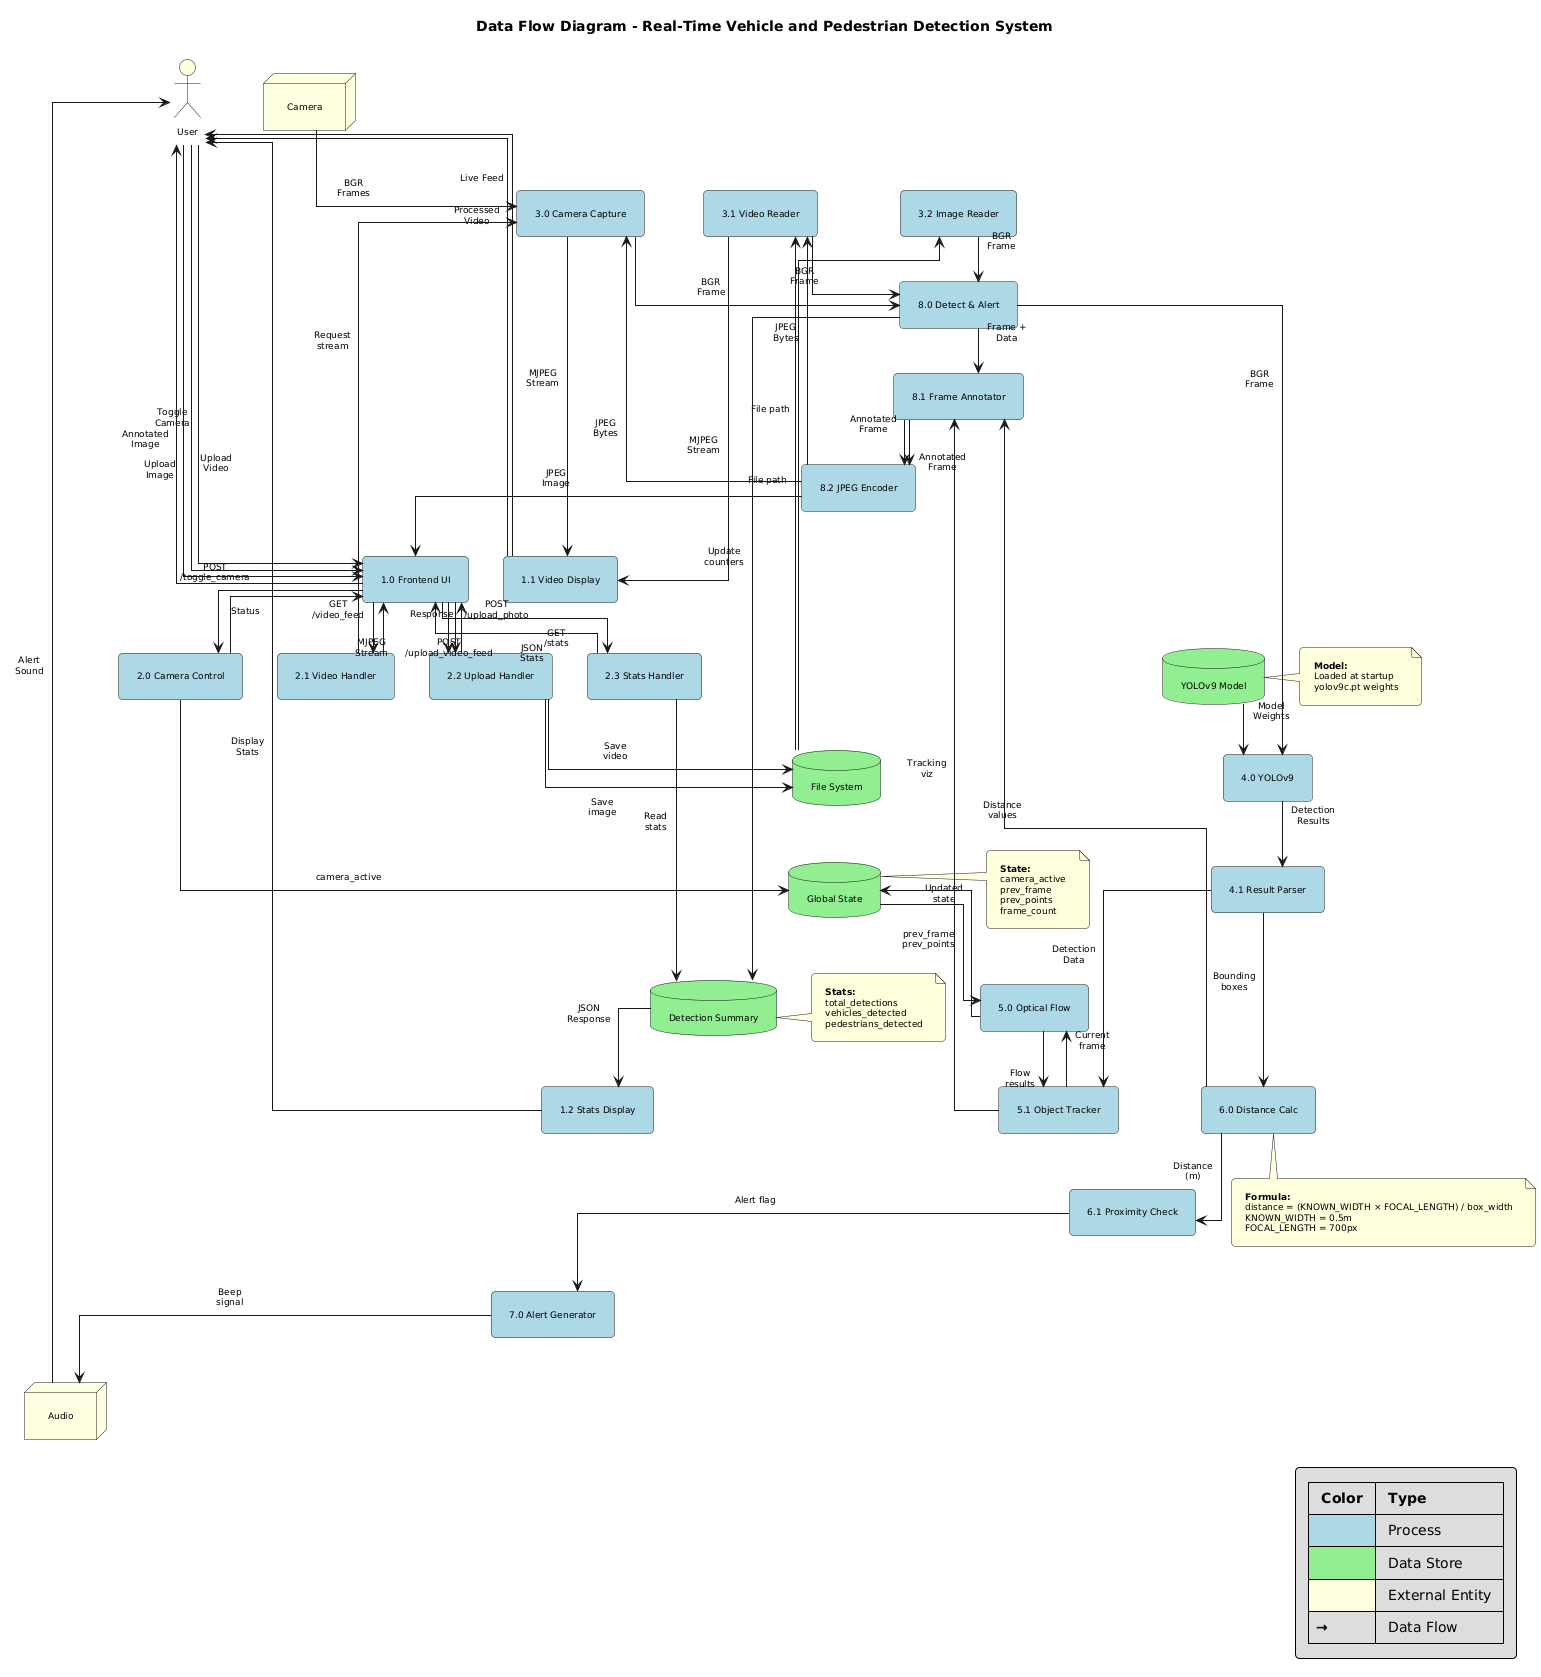

The diagram above was rendered by PlantUML. Its source (embedded in the PNG):
@startuml
skinparam componentStyle rectangle
skinparam linetype ortho
skinparam shadowing false
skinparam roundcorner 8
skinparam padding 8
skinparam nodesep 35
skinparam ranksep 45
skinparam defaultFontSize 9
skinparam maxMessageSize 45

title Data Flow Diagram - Real-Time Vehicle and Pedestrian Detection System

top to bottom direction

' ============================================
' EXTERNAL ENTITIES
' ============================================
actor User #LightYellow
node Camera #LightYellow
node Audio #LightYellow

' ============================================
' DATA STORES
' ============================================
database "YOLOv9 Model" as ModelStore #LightGreen
database "File System" as FileStore #LightGreen
database "Global State" as StateStore #LightGreen
database "Detection Summary" as StatsStore #LightGreen

' ============================================
' CLIENT COMPONENTS
' ============================================
component "1.0 Frontend UI" as UI #LightBlue
component "1.1 Video Display" as VideoDisplay #LightBlue
component "1.2 Stats Display" as StatsUI #LightBlue

' ============================================
' SERVER COMPONENTS
' ============================================
component "2.0 Camera Control" as CameraControl #LightBlue
component "2.1 Video Handler" as VideoHandler #LightBlue
component "2.2 Upload Handler" as UploadHandler #LightBlue
component "2.3 Stats Handler" as StatsHandler #LightBlue

' ============================================
' ACQUISITION COMPONENTS
' ============================================
component "3.0 Camera Capture" as CameraCap #LightBlue
component "3.1 Video Reader" as VideoRead #LightBlue
component "3.2 Image Reader" as ImageRead #LightBlue

' ============================================
' PROCESSING COMPONENTS
' ============================================
component "8.0 Detect & Alert" as DetAlert #LightBlue
component "8.1 Frame Annotator" as Annotator #LightBlue
component "8.2 JPEG Encoder" as Encoder #LightBlue

' ============================================
' DETECTION COMPONENTS
' ============================================
component "4.0 YOLOv9" as YOLO #LightBlue
component "4.1 Result Parser" as Parser #LightBlue

' ============================================
' TRACKING COMPONENTS
' ============================================
component "5.0 Optical Flow" as FlowCalc #LightBlue
component "5.1 Object Tracker" as Tracker #LightBlue

' ============================================
' DISTANCE COMPONENTS
' ============================================
component "6.0 Distance Calc" as DistCalc #LightBlue
component "6.1 Proximity Check" as ProxCheck #LightBlue

' ============================================
' ALERT COMPONENTS
' ============================================
component "7.0 Alert Generator" as AlertGen #LightBlue

' ============================================
' LAYOUT ALIGNMENT (Hidden connections)
' ============================================
User -[hidden]right- Camera
Camera -[hidden]right- Audio

UI -[hidden]right- VideoDisplay
VideoDisplay -[hidden]right- StatsUI

CameraControl -[hidden]right- VideoHandler
VideoHandler -[hidden]right- UploadHandler
UploadHandler -[hidden]right- StatsHandler

CameraCap -[hidden]right- VideoRead
VideoRead -[hidden]right- ImageRead

DetAlert -[hidden]right- Annotator
Annotator -[hidden]right- Encoder

YOLO -[hidden]right- Parser

FlowCalc -[hidden]right- Tracker
Tracker -[hidden]right- DistCalc
DistCalc -[hidden]right- ProxCheck

ModelStore -[hidden]down- FileStore
FileStore -[hidden]down- StateStore
StateStore -[hidden]down- StatsStore

' ============================================
' USER INTERACTION FLOWS
' ============================================
User --> UI : "Toggle Camera"
User --> UI : "Upload Video"
User --> UI : "Upload Image"
UI --> CameraControl : "POST /toggle_camera"
UI --> VideoHandler : "GET /video_feed"
UI --> UploadHandler : "POST /upload_video_feed"
UI --> UploadHandler : "POST /upload_photo"
UI --> StatsHandler : "GET /stats"

' ============================================
' CAMERA FLOW
' ============================================
Camera --> CameraCap : "BGR Frames"
CameraControl --> StateStore : "camera_active"
VideoHandler --> CameraCap : "Request stream"
CameraCap --> DetAlert : "BGR Frame"
DetAlert --> Annotator : "Frame + Data"
Annotator --> Encoder : "Annotated Frame"
Encoder --> CameraCap : "JPEG Bytes"
CameraCap --> VideoDisplay : "MJPEG Stream"
VideoDisplay --> User : "Live Feed"

' ============================================
' VIDEO FILE FLOW
' ============================================
UploadHandler --> FileStore : "Save video"
FileStore --> VideoRead : "File path"
VideoRead --> DetAlert : "BGR Frame"
Annotator --> Encoder : "Annotated Frame"
Encoder --> VideoRead : "JPEG Bytes"
VideoRead --> VideoDisplay : "MJPEG Stream"
VideoDisplay --> User : "Processed Video"

' ============================================
' IMAGE FILE FLOW
' ============================================
UploadHandler --> FileStore : "Save image"
FileStore --> ImageRead : "File path"
ImageRead --> DetAlert : "BGR Frame"
Encoder --> UI : "JPEG Image"
UI --> User : "Annotated Image"

' ============================================
' DETECTION PIPELINE FLOW
' ============================================
DetAlert --> YOLO : "BGR Frame"
ModelStore --> YOLO : "Model Weights"
YOLO --> Parser : "Detection Results"
Parser --> Tracker : "Detection Data"
StateStore --> FlowCalc : "prev_frame\nprev_points"
Tracker --> FlowCalc : "Current frame"
FlowCalc --> StateStore : "Updated state"
FlowCalc --> Tracker : "Flow results"
Tracker --> Annotator : "Tracking viz"

' ============================================
' DISTANCE ESTIMATION FLOW
' ============================================
Parser --> DistCalc : "Bounding boxes"
DistCalc --> ProxCheck : "Distance (m)"
ProxCheck --> AlertGen : "Alert flag"
AlertGen --> Audio : "Beep signal"
Audio --> User : "Alert Sound"
DistCalc --> Annotator : "Distance values"

' ============================================
' STATISTICS FLOW
' ============================================
DetAlert --> StatsStore : "Update counters"
StatsHandler --> StatsStore : "Read stats"
StatsStore --> StatsUI : "JSON Response"
StatsUI --> User : "Display Stats"

' ============================================
' RESPONSE FLOWS
' ============================================
CameraControl --> UI : "Status"
VideoHandler --> UI : "MJPEG Stream"
UploadHandler --> UI : "Response"
StatsHandler --> UI : "JSON Stats"

' ============================================
' NOTES
' ============================================
note right of ModelStore
  **Model:**
  Loaded at startup
  yolov9c.pt weights
end note

note right of StateStore
  **State:**
  camera_active
  prev_frame
  prev_points
  frame_count
end note

note right of StatsStore
  **Stats:**
  total_detections
  vehicles_detected
  pedestrians_detected
end note

note bottom of DistCalc
  **Formula:**
  distance = (KNOWN_WIDTH × FOCAL_LENGTH) / box_width
  KNOWN_WIDTH = 0.5m
  FOCAL_LENGTH = 700px
end note

' ============================================
' LEGEND
' ============================================
legend right
  |= Color |= Type |
  |<#LightBlue>| Process |
  |<#LightGreen>| Data Store |
  |<#LightYellow>| External Entity |
  |**→**| Data Flow |
endlegend
@enduml